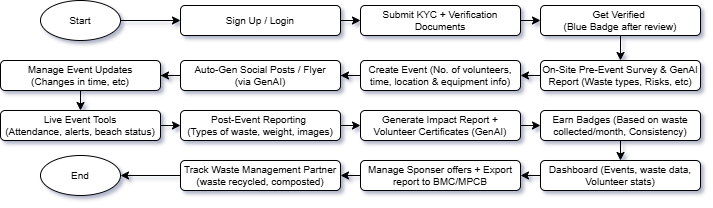

The diagram above was exported from draw.io. Its source (the exported page's mxGraphModel, read from the mxfile embedded in the PNG):
<mxGraphModel dx="1158" dy="696" grid="1" gridSize="10" guides="1" tooltips="1" connect="1" arrows="1" fold="1" page="1" pageScale="1" pageWidth="700" pageHeight="950" background="#ffffff" math="0" shadow="1">
  <root>
    <mxCell id="0" />
    <mxCell id="1" parent="0" />
    <mxCell id="2" style="edgeStyle=orthogonalEdgeStyle;rounded=0;orthogonalLoop=1;jettySize=auto;html=1;exitX=1;exitY=0.5;exitDx=0;exitDy=0;entryX=0;entryY=0.5;entryDx=0;entryDy=0;fontSize=10;" edge="1" source="3" target="25" parent="1">
      <mxGeometry relative="1" as="geometry" />
    </mxCell>
    <mxCell id="3" value="Sign Up / Login" style="rounded=1;whiteSpace=wrap;html=1;fontSize=10;" vertex="1" parent="1">
      <mxGeometry x="180" y="365" width="160" height="30" as="geometry" />
    </mxCell>
    <mxCell id="4" style="edgeStyle=orthogonalEdgeStyle;rounded=0;orthogonalLoop=1;jettySize=auto;html=1;exitX=0.5;exitY=1;exitDx=0;exitDy=0;entryX=0.5;entryY=0;entryDx=0;entryDy=0;fontSize=10;" edge="1" source="5" target="15" parent="1">
      <mxGeometry relative="1" as="geometry" />
    </mxCell>
    <mxCell id="5" value="Manage Event Updates&lt;br&gt;(Changes in time, etc)" style="rounded=1;whiteSpace=wrap;html=1;fontSize=10;" vertex="1" parent="1">
      <mxGeometry y="420" width="160" height="30" as="geometry" />
    </mxCell>
    <mxCell id="6" style="edgeStyle=orthogonalEdgeStyle;rounded=0;orthogonalLoop=1;jettySize=auto;html=1;exitX=0;exitY=0.5;exitDx=0;exitDy=0;entryX=1;entryY=0.5;entryDx=0;entryDy=0;" edge="1" source="7" target="32" parent="1">
      <mxGeometry relative="1" as="geometry" />
    </mxCell>
    <mxCell id="7" value="Manage Sponser offers + Export report to BMC/MPCB" style="rounded=1;whiteSpace=wrap;html=1;fontSize=10;" vertex="1" parent="1">
      <mxGeometry x="360" y="520" width="160" height="30" as="geometry" />
    </mxCell>
    <mxCell id="8" style="edgeStyle=orthogonalEdgeStyle;rounded=0;orthogonalLoop=1;jettySize=auto;html=1;exitX=0;exitY=0.5;exitDx=0;exitDy=0;entryX=1;entryY=0.5;entryDx=0;entryDy=0;" edge="1" source="9" target="7" parent="1">
      <mxGeometry relative="1" as="geometry" />
    </mxCell>
    <mxCell id="9" value="Dashboard (Events, waste data, Volunteer stats)" style="rounded=1;whiteSpace=wrap;html=1;fontSize=10;" vertex="1" parent="1">
      <mxGeometry x="540" y="520" width="160" height="30" as="geometry" />
    </mxCell>
    <mxCell id="10" style="edgeStyle=orthogonalEdgeStyle;rounded=0;orthogonalLoop=1;jettySize=auto;html=1;exitX=1;exitY=0.5;exitDx=0;exitDy=0;entryX=0;entryY=0.5;entryDx=0;entryDy=0;" edge="1" source="11" target="30" parent="1">
      <mxGeometry relative="1" as="geometry" />
    </mxCell>
    <mxCell id="11" value="&lt;font&gt;Generate Impact Report + Volunteer Certificates (GenAI)&lt;/font&gt;" style="rounded=1;whiteSpace=wrap;html=1;fontSize=10;" vertex="1" parent="1">
      <mxGeometry x="360" y="470" width="160" height="30" as="geometry" />
    </mxCell>
    <mxCell id="12" style="edgeStyle=orthogonalEdgeStyle;rounded=0;orthogonalLoop=1;jettySize=auto;html=1;exitX=1;exitY=0.5;exitDx=0;exitDy=0;entryX=0;entryY=0.5;entryDx=0;entryDy=0;fontSize=10;" edge="1" source="13" target="11" parent="1">
      <mxGeometry relative="1" as="geometry" />
    </mxCell>
    <mxCell id="13" value="Post-Event Reporting&amp;nbsp;&lt;div&gt;(Types of waste, weight, images)&lt;/div&gt;" style="rounded=1;whiteSpace=wrap;html=1;fontSize=10;" vertex="1" parent="1">
      <mxGeometry x="180" y="470" width="160" height="30" as="geometry" />
    </mxCell>
    <mxCell id="14" style="edgeStyle=orthogonalEdgeStyle;rounded=0;orthogonalLoop=1;jettySize=auto;html=1;exitX=1;exitY=0.5;exitDx=0;exitDy=0;entryX=0;entryY=0.5;entryDx=0;entryDy=0;fontSize=10;" edge="1" source="15" target="13" parent="1">
      <mxGeometry relative="1" as="geometry" />
    </mxCell>
    <mxCell id="15" value="Live Event Tools&lt;div&gt;(Attendance, alerts, beach status)&lt;/div&gt;" style="rounded=1;whiteSpace=wrap;html=1;fontSize=10;" vertex="1" parent="1">
      <mxGeometry y="470" width="160" height="30" as="geometry" />
    </mxCell>
    <mxCell id="16" style="edgeStyle=orthogonalEdgeStyle;rounded=0;orthogonalLoop=1;jettySize=auto;html=1;exitX=0;exitY=0.5;exitDx=0;exitDy=0;fontSize=10;" edge="1" source="17" target="5" parent="1">
      <mxGeometry relative="1" as="geometry" />
    </mxCell>
    <mxCell id="17" value="Auto-Gen Social Posts / Flyer&lt;div&gt;(via GenAI)&lt;/div&gt;" style="rounded=1;whiteSpace=wrap;html=1;fontSize=10;" vertex="1" parent="1">
      <mxGeometry x="180" y="420" width="160" height="30" as="geometry" />
    </mxCell>
    <mxCell id="18" style="edgeStyle=orthogonalEdgeStyle;rounded=0;orthogonalLoop=1;jettySize=auto;html=1;exitX=0;exitY=0.5;exitDx=0;exitDy=0;fontSize=10;" edge="1" source="19" target="17" parent="1">
      <mxGeometry relative="1" as="geometry" />
    </mxCell>
    <mxCell id="19" value="&lt;font&gt;Create Event&amp;nbsp;&lt;span style=&quot;background-color: transparent; color: light-dark(rgb(0, 0, 0), rgb(255, 255, 255));&quot;&gt;(No. of volunteers, time, location &amp;amp; equipment info)&lt;/span&gt;&lt;/font&gt;" style="rounded=1;whiteSpace=wrap;html=1;fontSize=10;" vertex="1" parent="1">
      <mxGeometry x="360" y="420" width="160" height="30" as="geometry" />
    </mxCell>
    <mxCell id="20" style="edgeStyle=orthogonalEdgeStyle;rounded=0;orthogonalLoop=1;jettySize=auto;html=1;exitX=0;exitY=0.5;exitDx=0;exitDy=0;entryX=1;entryY=0.5;entryDx=0;entryDy=0;fontSize=10;" edge="1" source="21" target="19" parent="1">
      <mxGeometry relative="1" as="geometry" />
    </mxCell>
    <mxCell id="21" value="&lt;span&gt;On-Site Pre-Event Survey &amp;amp; GenAI Report (Waste types, Risks, etc)&lt;/span&gt;" style="rounded=1;whiteSpace=wrap;html=1;fontSize=10;" vertex="1" parent="1">
      <mxGeometry x="540" y="420" width="160" height="30" as="geometry" />
    </mxCell>
    <mxCell id="22" style="edgeStyle=orthogonalEdgeStyle;rounded=0;orthogonalLoop=1;jettySize=auto;html=1;exitX=0.5;exitY=1;exitDx=0;exitDy=0;entryX=0.5;entryY=0;entryDx=0;entryDy=0;fontSize=10;" edge="1" source="23" target="21" parent="1">
      <mxGeometry relative="1" as="geometry" />
    </mxCell>
    <mxCell id="23" value="Get Verified&amp;nbsp;&lt;div&gt;(Blue Badge after review)&lt;/div&gt;" style="rounded=1;whiteSpace=wrap;html=1;fontSize=10;" vertex="1" parent="1">
      <mxGeometry x="540" y="365" width="160" height="30" as="geometry" />
    </mxCell>
    <mxCell id="24" style="edgeStyle=orthogonalEdgeStyle;rounded=0;orthogonalLoop=1;jettySize=auto;html=1;exitX=1;exitY=0.5;exitDx=0;exitDy=0;entryX=0;entryY=0.5;entryDx=0;entryDy=0;fontSize=10;" edge="1" source="25" target="23" parent="1">
      <mxGeometry relative="1" as="geometry" />
    </mxCell>
    <mxCell id="25" value="Submit KYC + Verification Documents" style="rounded=1;whiteSpace=wrap;html=1;fontSize=10;" vertex="1" parent="1">
      <mxGeometry x="360" y="365" width="160" height="30" as="geometry" />
    </mxCell>
    <mxCell id="26" style="edgeStyle=orthogonalEdgeStyle;rounded=0;orthogonalLoop=1;jettySize=auto;html=1;exitX=1;exitY=0.5;exitDx=0;exitDy=0;entryX=0;entryY=0.5;entryDx=0;entryDy=0;fontSize=10;" edge="1" source="27" target="3" parent="1">
      <mxGeometry relative="1" as="geometry" />
    </mxCell>
    <mxCell id="27" value="Start" style="ellipse;whiteSpace=wrap;html=1;fontSize=10;" vertex="1" parent="1">
      <mxGeometry x="40" y="360" width="80" height="40" as="geometry" />
    </mxCell>
    <mxCell id="28" value="End" style="ellipse;whiteSpace=wrap;html=1;fontSize=10;" vertex="1" parent="1">
      <mxGeometry x="40" y="515" width="80" height="40" as="geometry" />
    </mxCell>
    <mxCell id="29" style="edgeStyle=orthogonalEdgeStyle;rounded=0;orthogonalLoop=1;jettySize=auto;html=1;exitX=0.5;exitY=1;exitDx=0;exitDy=0;entryX=0.5;entryY=0;entryDx=0;entryDy=0;" edge="1" source="30" target="9" parent="1">
      <mxGeometry relative="1" as="geometry" />
    </mxCell>
    <mxCell id="30" value="Earn Badges (Based on waste collected/month, Consistency)" style="rounded=1;whiteSpace=wrap;html=1;fontSize=10;" vertex="1" parent="1">
      <mxGeometry x="540" y="470" width="160" height="30" as="geometry" />
    </mxCell>
    <mxCell id="31" style="edgeStyle=orthogonalEdgeStyle;rounded=0;orthogonalLoop=1;jettySize=auto;html=1;exitX=0;exitY=0.5;exitDx=0;exitDy=0;entryX=1;entryY=0.5;entryDx=0;entryDy=0;" edge="1" source="32" target="28" parent="1">
      <mxGeometry relative="1" as="geometry" />
    </mxCell>
    <mxCell id="32" value="Track Waste Management Partner&lt;div&gt;(waste recycled, composted)&lt;/div&gt;" style="rounded=1;whiteSpace=wrap;html=1;fontSize=10;" vertex="1" parent="1">
      <mxGeometry x="180" y="520" width="160" height="30" as="geometry" />
    </mxCell>
  </root>
</mxGraphModel>